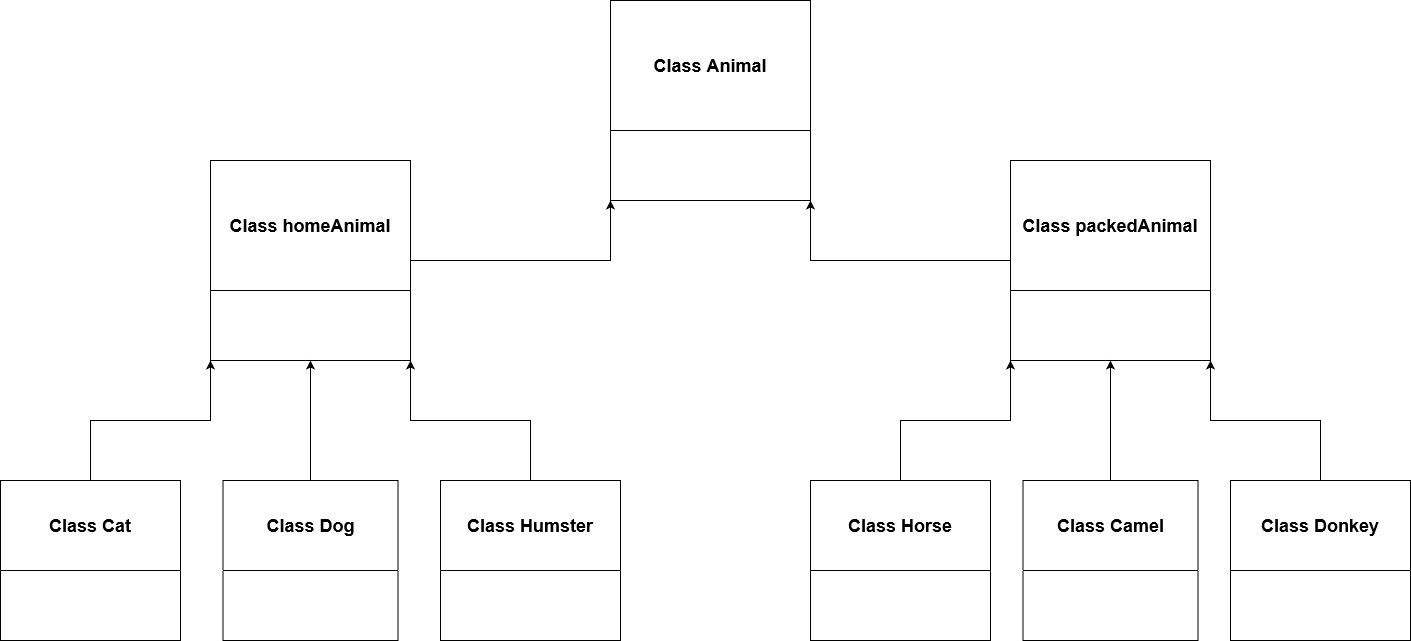

The diagram above was exported from draw.io. Its source (the exported page's mxGraphModel, read from the mxfile embedded in the PNG):
<mxGraphModel dx="2254" dy="753" grid="1" gridSize="10" guides="1" tooltips="1" connect="1" arrows="1" fold="1" page="1" pageScale="1" pageWidth="827" pageHeight="1169" math="0" shadow="0">
  <root>
    <mxCell id="0" />
    <mxCell id="1" parent="0" />
    <mxCell id="zONLI51qM4RwkQm9h3qP-12" value="&lt;font style=&quot;font-size: 18px;&quot;&gt;Class Animal&lt;/font&gt;" style="swimlane;whiteSpace=wrap;html=1;startSize=130;" parent="1" vertex="1">
      <mxGeometry x="320" y="40" width="200" height="200" as="geometry" />
    </mxCell>
    <mxCell id="NvAs9jMYBbACKEVoqeNE-8" style="edgeStyle=orthogonalEdgeStyle;rounded=0;orthogonalLoop=1;jettySize=auto;html=1;exitX=0;exitY=0.5;exitDx=0;exitDy=0;entryX=1;entryY=1;entryDx=0;entryDy=0;" edge="1" parent="1" source="zONLI51qM4RwkQm9h3qP-13" target="zONLI51qM4RwkQm9h3qP-12">
      <mxGeometry relative="1" as="geometry" />
    </mxCell>
    <mxCell id="zONLI51qM4RwkQm9h3qP-13" value="&lt;font style=&quot;font-size: 18px;&quot;&gt;Class packedAnimal&lt;/font&gt;" style="swimlane;whiteSpace=wrap;html=1;startSize=130;" parent="1" vertex="1">
      <mxGeometry x="720" y="200" width="200" height="200" as="geometry" />
    </mxCell>
    <mxCell id="NvAs9jMYBbACKEVoqeNE-7" style="edgeStyle=orthogonalEdgeStyle;rounded=0;orthogonalLoop=1;jettySize=auto;html=1;exitX=1;exitY=0.5;exitDx=0;exitDy=0;entryX=0;entryY=1;entryDx=0;entryDy=0;" edge="1" parent="1" source="zONLI51qM4RwkQm9h3qP-14" target="zONLI51qM4RwkQm9h3qP-12">
      <mxGeometry relative="1" as="geometry" />
    </mxCell>
    <mxCell id="zONLI51qM4RwkQm9h3qP-14" value="&lt;font style=&quot;font-size: 18px;&quot;&gt;Class homeAnimal&lt;/font&gt;" style="swimlane;whiteSpace=wrap;html=1;startSize=130;" parent="1" vertex="1">
      <mxGeometry x="-80" y="200" width="200" height="200" as="geometry" />
    </mxCell>
    <mxCell id="NvAs9jMYBbACKEVoqeNE-1" style="edgeStyle=orthogonalEdgeStyle;rounded=0;orthogonalLoop=1;jettySize=auto;html=1;exitX=0.5;exitY=0;exitDx=0;exitDy=0;entryX=1;entryY=1;entryDx=0;entryDy=0;" edge="1" parent="1" source="zONLI51qM4RwkQm9h3qP-15" target="zONLI51qM4RwkQm9h3qP-13">
      <mxGeometry relative="1" as="geometry" />
    </mxCell>
    <mxCell id="zONLI51qM4RwkQm9h3qP-15" value="&lt;font style=&quot;font-size: 18px;&quot;&gt;Class Donkey&lt;/font&gt;" style="swimlane;whiteSpace=wrap;html=1;startSize=90;" parent="1" vertex="1">
      <mxGeometry x="940" y="520" width="180" height="160" as="geometry" />
    </mxCell>
    <mxCell id="NvAs9jMYBbACKEVoqeNE-2" style="edgeStyle=orthogonalEdgeStyle;rounded=0;orthogonalLoop=1;jettySize=auto;html=1;exitX=0.5;exitY=0;exitDx=0;exitDy=0;entryX=0.5;entryY=1;entryDx=0;entryDy=0;" edge="1" parent="1" source="zONLI51qM4RwkQm9h3qP-16" target="zONLI51qM4RwkQm9h3qP-13">
      <mxGeometry relative="1" as="geometry" />
    </mxCell>
    <mxCell id="zONLI51qM4RwkQm9h3qP-16" value="&lt;font style=&quot;font-size: 18px;&quot;&gt;Class Camel&lt;/font&gt;" style="swimlane;whiteSpace=wrap;html=1;startSize=90;" parent="1" vertex="1">
      <mxGeometry x="732.5" y="520" width="175" height="160" as="geometry" />
    </mxCell>
    <mxCell id="NvAs9jMYBbACKEVoqeNE-3" style="edgeStyle=orthogonalEdgeStyle;rounded=0;orthogonalLoop=1;jettySize=auto;html=1;exitX=0.5;exitY=0;exitDx=0;exitDy=0;entryX=0;entryY=1;entryDx=0;entryDy=0;" edge="1" parent="1" source="zONLI51qM4RwkQm9h3qP-17" target="zONLI51qM4RwkQm9h3qP-13">
      <mxGeometry relative="1" as="geometry" />
    </mxCell>
    <mxCell id="zONLI51qM4RwkQm9h3qP-17" value="&lt;font style=&quot;font-size: 18px;&quot;&gt;Class Horse&lt;/font&gt;" style="swimlane;whiteSpace=wrap;html=1;startSize=90;" parent="1" vertex="1">
      <mxGeometry x="520" y="520" width="180" height="160" as="geometry" />
    </mxCell>
    <mxCell id="NvAs9jMYBbACKEVoqeNE-4" style="edgeStyle=orthogonalEdgeStyle;rounded=0;orthogonalLoop=1;jettySize=auto;html=1;exitX=0.5;exitY=0;exitDx=0;exitDy=0;entryX=1;entryY=1;entryDx=0;entryDy=0;" edge="1" parent="1" source="zONLI51qM4RwkQm9h3qP-18" target="zONLI51qM4RwkQm9h3qP-14">
      <mxGeometry relative="1" as="geometry" />
    </mxCell>
    <mxCell id="zONLI51qM4RwkQm9h3qP-18" value="&lt;font style=&quot;font-size: 18px;&quot;&gt;Class Humster&lt;/font&gt;" style="swimlane;whiteSpace=wrap;html=1;startSize=90;" parent="1" vertex="1">
      <mxGeometry x="150" y="520" width="180" height="160" as="geometry" />
    </mxCell>
    <mxCell id="NvAs9jMYBbACKEVoqeNE-5" style="edgeStyle=orthogonalEdgeStyle;rounded=0;orthogonalLoop=1;jettySize=auto;html=1;exitX=0.5;exitY=0;exitDx=0;exitDy=0;entryX=0.5;entryY=1;entryDx=0;entryDy=0;" edge="1" parent="1" source="zONLI51qM4RwkQm9h3qP-19" target="zONLI51qM4RwkQm9h3qP-14">
      <mxGeometry relative="1" as="geometry" />
    </mxCell>
    <mxCell id="zONLI51qM4RwkQm9h3qP-19" value="&lt;font style=&quot;font-size: 18px;&quot;&gt;Class Dog&lt;/font&gt;" style="swimlane;whiteSpace=wrap;html=1;startSize=90;" parent="1" vertex="1">
      <mxGeometry x="-67.5" y="520" width="175" height="160" as="geometry" />
    </mxCell>
    <mxCell id="NvAs9jMYBbACKEVoqeNE-6" style="edgeStyle=orthogonalEdgeStyle;rounded=0;orthogonalLoop=1;jettySize=auto;html=1;exitX=0.5;exitY=0;exitDx=0;exitDy=0;entryX=0;entryY=1;entryDx=0;entryDy=0;" edge="1" parent="1" source="zONLI51qM4RwkQm9h3qP-20" target="zONLI51qM4RwkQm9h3qP-14">
      <mxGeometry relative="1" as="geometry" />
    </mxCell>
    <mxCell id="zONLI51qM4RwkQm9h3qP-20" value="&lt;font style=&quot;font-size: 18px;&quot;&gt;Class Cat&lt;/font&gt;" style="swimlane;whiteSpace=wrap;html=1;startSize=90;" parent="1" vertex="1">
      <mxGeometry x="-290" y="520" width="180" height="160" as="geometry" />
    </mxCell>
    <mxCell id="zONLI51qM4RwkQm9h3qP-30" value="&lt;font color=&quot;#ffffff&quot; style=&quot;font-size: 18px;&quot;&gt;extends&lt;/font&gt;" style="text;html=1;align=center;verticalAlign=middle;resizable=0;points=[];autosize=1;strokeColor=none;fillColor=none;" parent="1" vertex="1">
      <mxGeometry x="817.5" y="470" width="90" height="40" as="geometry" />
    </mxCell>
    <mxCell id="zONLI51qM4RwkQm9h3qP-31" value="&lt;font color=&quot;#ffffff&quot; style=&quot;font-size: 18px;&quot;&gt;extends&lt;/font&gt;" style="text;html=1;align=center;verticalAlign=middle;resizable=0;points=[];autosize=1;strokeColor=none;fillColor=none;" parent="1" vertex="1">
      <mxGeometry x="920" y="420" width="90" height="40" as="geometry" />
    </mxCell>
    <mxCell id="zONLI51qM4RwkQm9h3qP-32" value="&lt;font color=&quot;#ffffff&quot; style=&quot;font-size: 18px;&quot;&gt;extends&lt;/font&gt;" style="text;html=1;align=center;verticalAlign=middle;resizable=0;points=[];autosize=1;strokeColor=none;fillColor=none;" parent="1" vertex="1">
      <mxGeometry x="630" y="420" width="90" height="40" as="geometry" />
    </mxCell>
    <mxCell id="zONLI51qM4RwkQm9h3qP-33" value="&lt;font color=&quot;#ffffff&quot; style=&quot;font-size: 18px;&quot;&gt;extends&lt;/font&gt;" style="text;html=1;align=center;verticalAlign=middle;resizable=0;points=[];autosize=1;strokeColor=none;fillColor=none;" parent="1" vertex="1">
      <mxGeometry x="17.5" y="470" width="90" height="40" as="geometry" />
    </mxCell>
    <mxCell id="zONLI51qM4RwkQm9h3qP-34" value="&lt;font color=&quot;#ffffff&quot; style=&quot;font-size: 18px;&quot;&gt;extends&lt;/font&gt;" style="text;html=1;align=center;verticalAlign=middle;resizable=0;points=[];autosize=1;strokeColor=none;fillColor=none;" parent="1" vertex="1">
      <mxGeometry x="-170" y="420" width="90" height="40" as="geometry" />
    </mxCell>
    <mxCell id="zONLI51qM4RwkQm9h3qP-35" value="&lt;font color=&quot;#ffffff&quot; style=&quot;font-size: 18px;&quot;&gt;extends&lt;/font&gt;" style="text;html=1;align=center;verticalAlign=middle;resizable=0;points=[];autosize=1;strokeColor=none;fillColor=none;" parent="1" vertex="1">
      <mxGeometry x="120" y="420" width="90" height="40" as="geometry" />
    </mxCell>
    <mxCell id="zONLI51qM4RwkQm9h3qP-36" value="&lt;font color=&quot;#ffffff&quot; style=&quot;font-size: 18px;&quot;&gt;extends&lt;/font&gt;" style="text;html=1;align=center;verticalAlign=middle;resizable=0;points=[];autosize=1;strokeColor=none;fillColor=none;" parent="1" vertex="1">
      <mxGeometry x="580" y="253" width="90" height="40" as="geometry" />
    </mxCell>
    <mxCell id="NvAs9jMYBbACKEVoqeNE-9" value="&lt;font color=&quot;#ffffff&quot; style=&quot;font-size: 18px;&quot;&gt;extends&lt;/font&gt;" style="text;html=1;align=center;verticalAlign=middle;resizable=0;points=[];autosize=1;strokeColor=none;fillColor=none;" vertex="1" parent="1">
      <mxGeometry x="200" y="253" width="90" height="40" as="geometry" />
    </mxCell>
  </root>
</mxGraphModel>